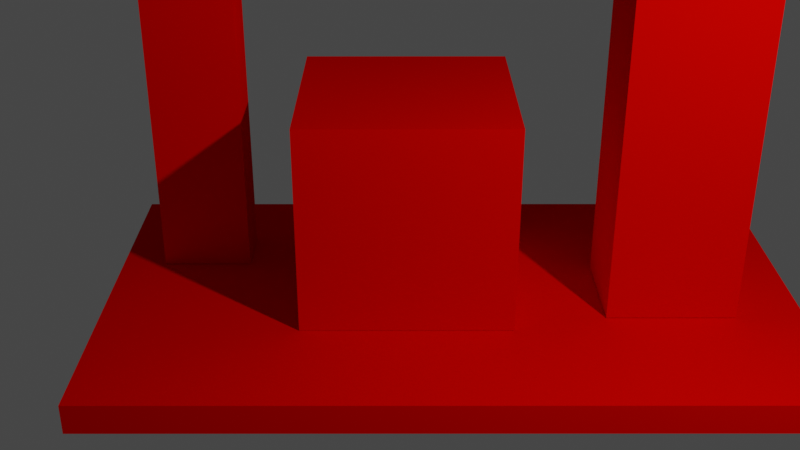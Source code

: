 # Source: re.blend  (saved by Blender 3.2.14; exported with 4.5.12 LTS)
import bpy
from mathutils import Matrix  # noqa: F401  (used for matrix-valued properties, if any)

bpy.ops.wm.read_factory_settings(use_empty=True)
scene = bpy.context.scene
scene.name = 'Scene'

# ---- collections
col_collection = bpy.data.collections.new('Collection'); scene.collection.children.link(col_collection)

# ---- materials (node trees are filled in below, after node groups)
mat_material = bpy.data.materials.new('Material')
mat_material.alpha_threshold = 0.0
mat_material.use_transparent_shadow = False
mat_material.line_color = (0.0, 0.0, 0.0, 1.0)

# ---- material node trees
mat_material.use_nodes = True; mat_material.node_tree.nodes.clear()
_N = mat_material.node_tree.nodes; _L = mat_material.node_tree.links
n0 = _N.new('ShaderNodeOutputMaterial'); n0.name = 'Material Output'; n0.location = (300, 300)
n1 = _N.new('ShaderNodeBsdfPrincipled'); n1.name = 'Principled BSDF'; n1.location = (10, 300)
n1.distribution = 'GGX'
n1.subsurface_method = 'RANDOM_WALK_SKIN'
n1.inputs[0].default_value = (0.8, 0.0007974, 0.0, 1.0)
n1.inputs[2].default_value = 0.2
n1.inputs[3].default_value = 1.45
n1.inputs[13].default_value = 0.0
n1.inputs[27].default_value = (0.0, 0.0, 0.0, 1.0)
n1.inputs[28].default_value = 1.0
_L.new(n1.outputs[0], n0.inputs[0])
n0.is_active_output = True

# ---- world
world_world = bpy.data.worlds.new('World'); scene.world = world_world
world_world.use_nodes = True; world_world.node_tree.nodes.clear()
_N = world_world.node_tree.nodes; _L = world_world.node_tree.links
n0 = _N.new('ShaderNodeOutputWorld'); n0.name = 'World Output'; n0.location = (300, 300)
n1 = _N.new('ShaderNodeBackground'); n1.name = 'Background'; n1.location = (10, 300)
n1.inputs[0].default_value = (0.05088, 0.05088, 0.05088, 1.0)
_L.new(n1.outputs[0], n0.inputs[0])
n0.is_active_output = True
world_world.color = (0.05088, 0.05088, 0.05088)
world_world.use_sun_shadow = False
world_world.sun_shadow_jitter_overblur = 0.0

# ---- cameras
cam_camera = bpy.data.cameras.new('Camera')
cam_camera.clip_end = 100.0
cam_camera.ortho_scale = 7.314

# ---- lights
light_light = bpy.data.lights.new('Light', 'POINT')
light_light.transmission_factor = 0.0
light_light.energy = 1000.0
light_light.shadow_soft_size = 0.1
light_light.shadow_maximum_resolution = 0.006
light_light.use_absolute_resolution = True

# ---- meshes
me_cube = bpy.data.meshes.new('Cube')
me_cube.from_pydata([(1.0, 1.0, 1.0), (1.0, 1.0, -1.0), (1.0, -1.0, 1.0), (1.0, -1.0, -1.0), (-1.0, 1.0, 1.0), (-1.0, 1.0, -1.0), (-1.0, -1.0, 1.0), (-1.0, -1.0, -1.0)], [], [(0, 4, 6, 2), (3, 2, 6, 7), (7, 6, 4, 5), (5, 1, 3, 7), (1, 0, 2, 3), (5, 4, 0, 1)])
_uv = me_cube.uv_layers.new(name='UVMap')
_uv.uv.foreach_set('vector', [0.625, 0.5, 0.875, 0.5, 0.875, 0.75, 0.625, 0.75, 0.375, 0.75, 0.625, 0.75, 0.625, 1.0, 0.375, 1.0, 0.375, 0.0, 0.625, 0.0, 0.625, 0.25, 0.375, 0.25, 0.125, 0.5, 0.375, 0.5, 0.375, 0.75, 0.125, 0.75, 0.375, 0.5, 0.625, 0.5, 0.625, 0.75, 0.375, 0.75, 0.375, 0.25, 0.625, 0.25, 0.625, 0.5, 0.375, 0.5])
me_cube.materials.append(mat_material)
me_cube.use_mirror_vertex_groups = False
me_cube.update()
me_cube_001 = bpy.data.meshes.new('Cube.001')
me_cube_001.from_pydata([(1.0, 1.0, 1.0), (1.0, 1.0, -1.0), (1.0, -1.0, 1.0), (1.0, -1.0, -1.0), (-1.0, 1.0, 1.0), (-1.0, 1.0, -1.0), (-1.0, -1.0, 1.0), (-1.0, -1.0, -1.0)], [], [(0, 4, 6, 2), (3, 2, 6, 7), (7, 6, 4, 5), (5, 1, 3, 7), (1, 0, 2, 3), (5, 4, 0, 1)])
_uv = me_cube_001.uv_layers.new(name='UVMap')
_uv.uv.foreach_set('vector', [0.625, 0.5, 0.875, 0.5, 0.875, 0.75, 0.625, 0.75, 0.375, 0.75, 0.625, 0.75, 0.625, 1.0, 0.375, 1.0, 0.375, 0.0, 0.625, 0.0, 0.625, 0.25, 0.375, 0.25, 0.125, 0.5, 0.375, 0.5, 0.375, 0.75, 0.125, 0.75, 0.375, 0.5, 0.625, 0.5, 0.625, 0.75, 0.375, 0.75, 0.375, 0.25, 0.625, 0.25, 0.625, 0.5, 0.375, 0.5])
me_cube_001.materials.append(mat_material)
me_cube_001.use_mirror_vertex_groups = False
me_cube_001.update()
me_cube_002 = bpy.data.meshes.new('Cube.002')
me_cube_002.from_pydata([(1.0, 1.0, 1.0), (1.0, 1.0, -1.0), (1.0, -1.0, 1.0), (1.0, -1.0, -1.0), (-1.0, 1.0, 1.0), (-1.0, 1.0, -1.0), (-1.0, -1.0, 1.0), (-1.0, -1.0, -1.0)], [], [(0, 4, 6, 2), (3, 2, 6, 7), (7, 6, 4, 5), (5, 1, 3, 7), (1, 0, 2, 3), (5, 4, 0, 1)])
_uv = me_cube_002.uv_layers.new(name='UVMap')
_uv.uv.foreach_set('vector', [0.625, 0.5, 0.875, 0.5, 0.875, 0.75, 0.625, 0.75, 0.375, 0.75, 0.625, 0.75, 0.625, 1.0, 0.375, 1.0, 0.375, 0.0, 0.625, 0.0, 0.625, 0.25, 0.375, 0.25, 0.125, 0.5, 0.375, 0.5, 0.375, 0.75, 0.125, 0.75, 0.375, 0.5, 0.625, 0.5, 0.625, 0.75, 0.375, 0.75, 0.375, 0.25, 0.625, 0.25, 0.625, 0.5, 0.375, 0.5])
me_cube_002.materials.append(mat_material)
me_cube_002.use_mirror_vertex_groups = False
me_cube_002.update()
me_cube_003 = bpy.data.meshes.new('Cube.003')
me_cube_003.from_pydata([(1.0, 1.0, 1.0), (1.0, 1.0, -1.0), (1.0, -1.0, 1.0), (1.0, -1.0, -1.0), (-1.0, 1.0, 1.0), (-1.0, 1.0, -1.0), (-1.0, -1.0, 1.0), (-1.0, -1.0, -1.0)], [], [(0, 4, 6, 2), (3, 2, 6, 7), (7, 6, 4, 5), (5, 1, 3, 7), (1, 0, 2, 3), (5, 4, 0, 1)])
_uv = me_cube_003.uv_layers.new(name='UVMap')
_uv.uv.foreach_set('vector', [0.625, 0.5, 0.875, 0.5, 0.875, 0.75, 0.625, 0.75, 0.375, 0.75, 0.625, 0.75, 0.625, 1.0, 0.375, 1.0, 0.375, 0.0, 0.625, 0.0, 0.625, 0.25, 0.375, 0.25, 0.125, 0.5, 0.375, 0.5, 0.375, 0.75, 0.125, 0.75, 0.375, 0.5, 0.625, 0.5, 0.625, 0.75, 0.375, 0.75, 0.375, 0.25, 0.625, 0.25, 0.625, 0.5, 0.375, 0.5])
me_cube_003.materials.append(mat_material)
me_cube_003.use_mirror_vertex_groups = False
me_cube_003.update()

# ---- objects
ob_cube = bpy.data.objects.new('Cube', me_cube)
ob_light = bpy.data.objects.new('Light', light_light)
ob_camera = bpy.data.objects.new('Camera', cam_camera)
ob_cube_001 = bpy.data.objects.new('Cube.001', me_cube_001)
ob_cube_002 = bpy.data.objects.new('Cube.002', me_cube_002)
ob_cube_003 = bpy.data.objects.new('Cube.003', me_cube_003)

# ---- transforms, parenting, visibility, modifiers, constraints
ob_cube.location = (0.0, 0.0, 0.0)
ob_cube.lock_rotations_4d = False
ob_cube.empty_display_type = 'ARROWS'
ob_cube.lineart.crease_threshold = 0.0
ob_light.location = (4.076, -5.152, 4.717)
ob_light.rotation_euler = (0.6503, 0.05522, 1.866)
ob_light.lock_rotations_4d = False
ob_light.empty_display_type = 'ARROWS'
ob_light.color = (0.0, 0.0, 0.0, 0.0)
ob_light.lineart.crease_threshold = 0.0
ob_camera.location = (-0.06795, -9.799, 4.473)
ob_camera.rotation_euler = (1.109, -0.0, -0.0005505)
ob_camera.lock_rotations_4d = False
ob_camera.empty_display_type = 'ARROWS'
ob_camera.color = (0.0, 0.0, 0.0, 0.0)
ob_camera.display_type = 'WIRE'
ob_camera.lineart.crease_threshold = 0.0
ob_cube_001.location = (2.502, -0.2799, 1.03)
ob_cube_001.scale = (0.6132, 0.4971, 2.027)
ob_cube_001.lock_rotations_4d = False
ob_cube_001.empty_display_type = 'ARROWS'
ob_cube_001.lineart.crease_threshold = 0.0
ob_cube_002.location = (-2.044, 0.5979, 0.6541)
ob_cube_002.scale = (0.4365, 0.2963, 1.655)
ob_cube_002.lock_rotations_4d = False
ob_cube_002.empty_display_type = 'ARROWS'
ob_cube_002.lineart.crease_threshold = 0.0
ob_cube_003.location = (0.4345, -0.2149, -1.148)
ob_cube_003.scale = (3.348, 1.962, -0.1434)
ob_cube_003.lock_rotations_4d = False
ob_cube_003.empty_display_type = 'ARROWS'
ob_cube_003.lineart.crease_threshold = 0.0

# ---- collection membership
col_collection.objects.link(ob_cube)
col_collection.objects.link(ob_light)
col_collection.objects.link(ob_camera)
col_collection.objects.link(ob_cube_001)
col_collection.objects.link(ob_cube_002)
col_collection.objects.link(ob_cube_003)

# ---- scene / render settings (as saved in the file)
scene.camera = ob_camera
scene.frame_start = 1; scene.frame_end = 250; scene.frame_set(2)
scene.render.engine = 'BLENDER_EEVEE_NEXT'
scene.cycles.sampling_pattern = 'TABULATED_SOBOL'
scene.cycles.use_light_tree = False
scene.view_settings.view_transform = 'Filmic'
bpy.context.view_layer.update()
